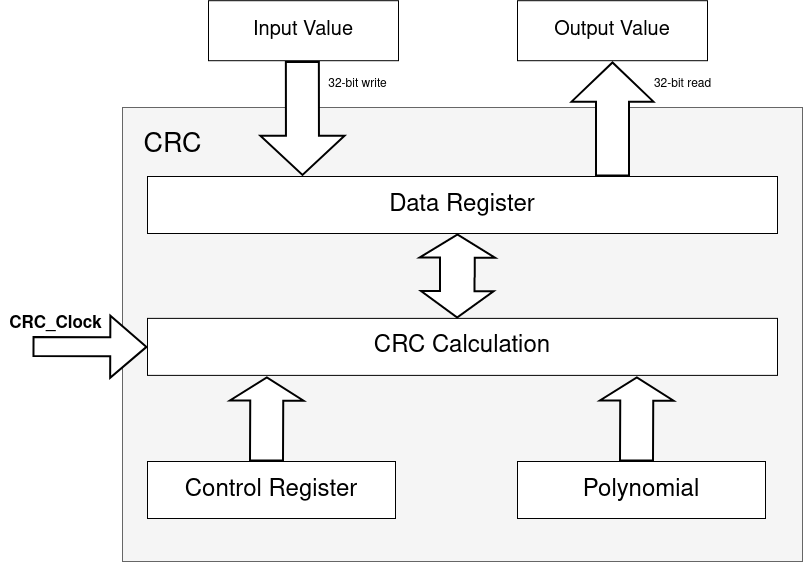

The diagram above was exported from draw.io. Its source (the exported page's mxGraphModel, read from the mxfile embedded in the PNG):
<mxGraphModel dx="2982" dy="782" grid="0" gridSize="10" guides="1" tooltips="1" connect="1" arrows="1" fold="1" page="0" pageScale="1" pageWidth="850" pageHeight="1100" math="0" shadow="0">
  <root>
    <mxCell id="0" />
    <mxCell id="1" parent="0" />
    <mxCell id="2" value="" style="rounded=0;whiteSpace=wrap;html=1;fillColor=#f5f5f5;fontColor=#333333;strokeColor=#666666;" vertex="1" parent="1">
      <mxGeometry x="3900" y="4166" width="680" height="454" as="geometry" />
    </mxCell>
    <mxCell id="3" value="&lt;font style=&quot;font-size: 24px;&quot;&gt;Data Register&lt;/font&gt;" style="rounded=0;whiteSpace=wrap;html=1;" vertex="1" parent="1">
      <mxGeometry x="3925" y="4235" width="630" height="57" as="geometry" />
    </mxCell>
    <mxCell id="4" value="&lt;font style=&quot;font-size: 27px;&quot;&gt;CRC&lt;/font&gt;" style="text;html=1;align=center;verticalAlign=middle;resizable=0;points=[];autosize=1;strokeColor=none;fillColor=none;" vertex="1" parent="1">
      <mxGeometry x="3910" y="4179" width="80" height="50" as="geometry" />
    </mxCell>
    <mxCell id="5" value="" style="shape=flexArrow;endArrow=classic;html=1;rounded=0;endWidth=46.857142857142854;endSize=12.382857142857144;width=32;strokeWidth=2;fillColor=default;" edge="1" parent="1">
      <mxGeometry width="50" height="50" relative="1" as="geometry">
        <mxPoint x="4390" y="4235" as="sourcePoint" />
        <mxPoint x="4390" y="4120" as="targetPoint" />
      </mxGeometry>
    </mxCell>
    <mxCell id="6" value="&lt;font style=&quot;font-size: 24px;&quot;&gt;CRC Calculation&lt;/font&gt;" style="rounded=0;whiteSpace=wrap;html=1;" vertex="1" parent="1">
      <mxGeometry x="3925" y="4376.88" width="630" height="57" as="geometry" />
    </mxCell>
    <mxCell id="7" value="&lt;font style=&quot;font-size: 24px;&quot;&gt;Control Register&lt;/font&gt;" style="rounded=0;whiteSpace=wrap;html=1;" vertex="1" parent="1">
      <mxGeometry x="3925" y="4520" width="248" height="57" as="geometry" />
    </mxCell>
    <mxCell id="8" value="" style="shape=flexArrow;endArrow=classic;html=1;rounded=0;endWidth=38.62068965517241;endSize=7.020689655172414;width=32;strokeWidth=2;fillColor=default;" edge="1" parent="1">
      <mxGeometry width="50" height="50" relative="1" as="geometry">
        <mxPoint x="4044" y="4520" as="sourcePoint" />
        <mxPoint x="4044.34" y="4435" as="targetPoint" />
      </mxGeometry>
    </mxCell>
    <mxCell id="9" value="" style="shape=flexArrow;endArrow=classic;html=1;rounded=0;endWidth=38.62068965517241;endSize=7.020689655172414;width=33.61111111111111;startArrow=block;startWidth=35.833333333333336;startSize=8.108333333333334;strokeWidth=2;fillColor=default;" edge="1" parent="1">
      <mxGeometry width="50" height="50" relative="1" as="geometry">
        <mxPoint x="4234.66" y="4377" as="sourcePoint" />
        <mxPoint x="4235" y="4292" as="targetPoint" />
      </mxGeometry>
    </mxCell>
    <mxCell id="10" value="&lt;font style=&quot;font-size: 20px;&quot;&gt;Input Value&lt;/font&gt;" style="rounded=0;whiteSpace=wrap;html=1;" vertex="1" parent="1">
      <mxGeometry x="3986" y="4059.2" width="190" height="60" as="geometry" />
    </mxCell>
    <mxCell id="11" value="" style="shape=flexArrow;endArrow=classic;html=1;rounded=0;endWidth=49.142857142857146;endSize=12.44;width=32;strokeWidth=2;fillColor=default;" edge="1" parent="1">
      <mxGeometry width="50" height="50" relative="1" as="geometry">
        <mxPoint x="4079.8600000000006" y="4119.5" as="sourcePoint" />
        <mxPoint x="4080" y="4234.5" as="targetPoint" />
      </mxGeometry>
    </mxCell>
    <mxCell id="12" value="&lt;font style=&quot;font-size: 20px;&quot;&gt;Output Value&lt;/font&gt;" style="rounded=0;whiteSpace=wrap;html=1;" vertex="1" parent="1">
      <mxGeometry x="4295" y="4059.2" width="190" height="60" as="geometry" />
    </mxCell>
    <mxCell id="13" value="32-bit read" style="text;html=1;align=center;verticalAlign=middle;resizable=0;points=[];autosize=1;strokeColor=none;fillColor=none;" vertex="1" parent="1">
      <mxGeometry x="4420" y="4127.91" width="80" height="30" as="geometry" />
    </mxCell>
    <mxCell id="14" value="32-bit write" style="text;html=1;align=center;verticalAlign=middle;resizable=0;points=[];autosize=1;strokeColor=none;fillColor=none;" vertex="1" parent="1">
      <mxGeometry x="4095" y="4127.91" width="80" height="30" as="geometry" />
    </mxCell>
    <mxCell id="15" value="" style="shape=flexArrow;endArrow=classic;html=1;rounded=0;endWidth=41.165279429250894;endSize=11.413793103448278;width=17.931034482758623;strokeWidth=2;entryX=0;entryY=0.5;entryDx=0;entryDy=0;fillColor=default;" edge="1" target="6" parent="1">
      <mxGeometry width="50" height="50" relative="1" as="geometry">
        <mxPoint x="3810" y="4405" as="sourcePoint" />
        <mxPoint x="3810.14" y="4465" as="targetPoint" />
      </mxGeometry>
    </mxCell>
    <mxCell id="16" value="&lt;font style=&quot;font-size: 17px;&quot;&gt;CRC_Clock&lt;/font&gt;" style="text;html=1;align=center;verticalAlign=middle;resizable=0;points=[];autosize=1;strokeColor=none;fillColor=none;fontStyle=1" vertex="1" parent="1">
      <mxGeometry x="3778" y="4366" width="110" height="32" as="geometry" />
    </mxCell>
    <mxCell id="17" value="&lt;font style=&quot;font-size: 24px;&quot;&gt;Polynomial&lt;/font&gt;" style="rounded=0;whiteSpace=wrap;html=1;" vertex="1" parent="1">
      <mxGeometry x="4295" y="4520" width="248" height="57" as="geometry" />
    </mxCell>
    <mxCell id="18" value="" style="shape=flexArrow;endArrow=classic;html=1;rounded=0;endWidth=38.62068965517241;endSize=7.020689655172414;width=32;strokeWidth=2;fillColor=default;" edge="1" parent="1">
      <mxGeometry width="50" height="50" relative="1" as="geometry">
        <mxPoint x="4414" y="4520" as="sourcePoint" />
        <mxPoint x="4414.34" y="4435" as="targetPoint" />
      </mxGeometry>
    </mxCell>
  </root>
</mxGraphModel>